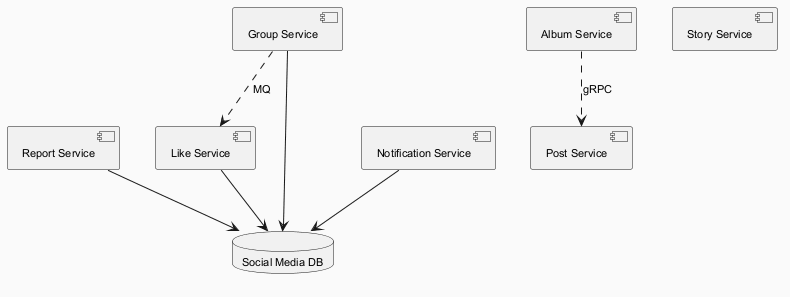

The diagram above was rendered by PlantUML. Its source (embedded in the PNG):
@startuml
skinparam backgroundColor #FAFAFA
skinparam classBackgroundColor #FFF3E0
skinparam classBorderColor #E65100
skinparam defaultFontSize 11
component "Report Service" as C_ReportService
component "Group Service" as C_GroupService
component "Album Service" as C_AlbumService
component "Like Service" as C_LikeService
component "Post Service" as C_PostService
component "Story Service" as C_StoryService
component "Notification Service" as C_NotificationService
database "Social Media DB" as DB_social_media
C_ReportService --> DB_social_media
C_GroupService --> DB_social_media
C_LikeService --> DB_social_media
C_NotificationService --> DB_social_media
C_GroupService ..> C_LikeService : MQ
C_AlbumService ..> C_PostService : gRPC
@enduml